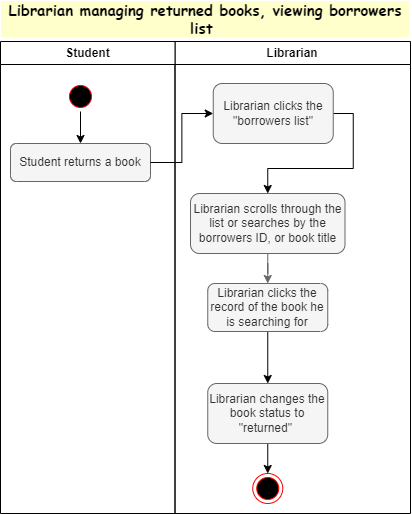

The diagram above was exported from draw.io. Its source (the exported page's mxGraphModel, read from the mxfile embedded in the PNG):
<mxGraphModel dx="1100" dy="524" grid="1" gridSize="10" guides="1" tooltips="1" connect="1" arrows="1" fold="1" page="1" pageScale="1" pageWidth="850" pageHeight="1100" math="0" shadow="0">
  <root>
    <mxCell id="0" />
    <mxCell id="1" parent="0" />
    <mxCell id="RphvpLIzFipKPEB6O20r-1" value="Librarian" style="swimlane;whiteSpace=wrap;movable=1;resizable=1;rotatable=1;deletable=1;editable=1;locked=0;connectable=1;" parent="1" vertex="1">
      <mxGeometry x="174.5" y="138" width="235.5" height="472" as="geometry" />
    </mxCell>
    <mxCell id="RRSzwV31iXoztqw4xh1p-1" style="edgeStyle=orthogonalEdgeStyle;rounded=0;orthogonalLoop=1;jettySize=auto;html=1;exitX=1;exitY=0.5;exitDx=0;exitDy=0;" edge="1" parent="RphvpLIzFipKPEB6O20r-1" source="RphvpLIzFipKPEB6O20r-29" target="RphvpLIzFipKPEB6O20r-33">
      <mxGeometry relative="1" as="geometry" />
    </mxCell>
    <mxCell id="RphvpLIzFipKPEB6O20r-29" value="Librarian clicks the &quot;borrowers list&quot;" style="rounded=1;whiteSpace=wrap;html=1;fillColor=#f5f5f5;fontColor=#333333;strokeColor=#666666;" parent="RphvpLIzFipKPEB6O20r-1" vertex="1">
      <mxGeometry x="38.25" y="42" width="120" height="60" as="geometry" />
    </mxCell>
    <mxCell id="RphvpLIzFipKPEB6O20r-33" value="Librarian scrolls through the list or searches by the borrowers ID, or book title" style="rounded=1;whiteSpace=wrap;html=1;fillColor=#f5f5f5;fontColor=#333333;strokeColor=#666666;" parent="RphvpLIzFipKPEB6O20r-1" vertex="1">
      <mxGeometry x="15.5" y="152" width="154.5" height="60" as="geometry" />
    </mxCell>
    <mxCell id="RRSzwV31iXoztqw4xh1p-4" style="edgeStyle=orthogonalEdgeStyle;rounded=0;orthogonalLoop=1;jettySize=auto;html=1;exitX=0.5;exitY=1;exitDx=0;exitDy=0;entryX=0.5;entryY=0;entryDx=0;entryDy=0;" edge="1" parent="RphvpLIzFipKPEB6O20r-1" source="RphvpLIzFipKPEB6O20r-35" target="RphvpLIzFipKPEB6O20r-40">
      <mxGeometry relative="1" as="geometry" />
    </mxCell>
    <mxCell id="RphvpLIzFipKPEB6O20r-35" value="Librarian clicks the record of the book he is searching for" style="rounded=1;whiteSpace=wrap;html=1;fillColor=#f5f5f5;fontColor=#333333;strokeColor=#666666;" parent="RphvpLIzFipKPEB6O20r-1" vertex="1">
      <mxGeometry x="32.75" y="242" width="120" height="48" as="geometry" />
    </mxCell>
    <mxCell id="RphvpLIzFipKPEB6O20r-34" style="edgeStyle=orthogonalEdgeStyle;rounded=0;orthogonalLoop=1;jettySize=auto;html=1;exitX=0.5;exitY=1;exitDx=0;exitDy=0;fillColor=#f5f5f5;strokeColor=#666666;" parent="RphvpLIzFipKPEB6O20r-1" source="RphvpLIzFipKPEB6O20r-33" target="RphvpLIzFipKPEB6O20r-35" edge="1">
      <mxGeometry relative="1" as="geometry">
        <mxPoint x="122.5" y="302" as="targetPoint" />
      </mxGeometry>
    </mxCell>
    <mxCell id="RRSzwV31iXoztqw4xh1p-5" style="edgeStyle=orthogonalEdgeStyle;rounded=0;orthogonalLoop=1;jettySize=auto;html=1;exitX=0.5;exitY=1;exitDx=0;exitDy=0;entryX=0.5;entryY=0;entryDx=0;entryDy=0;" edge="1" parent="RphvpLIzFipKPEB6O20r-1" source="RphvpLIzFipKPEB6O20r-40" target="RphvpLIzFipKPEB6O20r-22">
      <mxGeometry relative="1" as="geometry" />
    </mxCell>
    <mxCell id="RphvpLIzFipKPEB6O20r-40" value="Librarian changes the book status to &quot;returned&quot;&amp;nbsp;" style="rounded=1;whiteSpace=wrap;html=1;fillColor=#f5f5f5;fontColor=#333333;strokeColor=#666666;" parent="RphvpLIzFipKPEB6O20r-1" vertex="1">
      <mxGeometry x="32.75" y="342" width="120" height="60" as="geometry" />
    </mxCell>
    <mxCell id="RphvpLIzFipKPEB6O20r-22" value="" style="ellipse;html=1;shape=endState;fillColor=#000000;strokeColor=#ff0000;" parent="RphvpLIzFipKPEB6O20r-1" vertex="1">
      <mxGeometry x="77.74588235294124" y="432" width="30" height="30" as="geometry" />
    </mxCell>
    <mxCell id="RphvpLIzFipKPEB6O20r-15" value="Librarian managing returned books, viewing borrowers list&amp;nbsp;" style="text;html=1;strokeColor=none;fillColor=none;align=center;verticalAlign=middle;whiteSpace=wrap;rounded=0;fontSize=15;fontFamily=Comic Sans MS;fontStyle=1;labelBackgroundColor=#FFFFCC;labelBorderColor=none;movable=1;resizable=1;rotatable=1;deletable=1;editable=1;locked=0;connectable=1;" parent="1" vertex="1">
      <mxGeometry y="100" width="410" height="30" as="geometry" />
    </mxCell>
    <mxCell id="RphvpLIzFipKPEB6O20r-24" value="Student" style="swimlane;whiteSpace=wrap;movable=1;resizable=1;rotatable=1;deletable=1;editable=1;locked=0;connectable=1;" parent="1" vertex="1">
      <mxGeometry y="138" width="174.5" height="472" as="geometry" />
    </mxCell>
    <mxCell id="RphvpLIzFipKPEB6O20r-6" value="" style="ellipse;shape=startState;fillColor=#000000;strokeColor=#ff0000;movable=1;resizable=1;rotatable=1;deletable=1;editable=1;locked=0;connectable=1;" parent="RphvpLIzFipKPEB6O20r-24" vertex="1">
      <mxGeometry x="65" y="40" width="30" height="30" as="geometry" />
    </mxCell>
    <mxCell id="RphvpLIzFipKPEB6O20r-27" value="Student returns a book" style="rounded=1;whiteSpace=wrap;html=1;fillColor=#f5f5f5;fontColor=#333333;strokeColor=#666666;" parent="RphvpLIzFipKPEB6O20r-24" vertex="1">
      <mxGeometry x="10" y="102" width="140" height="38" as="geometry" />
    </mxCell>
    <mxCell id="RphvpLIzFipKPEB6O20r-26" style="edgeStyle=orthogonalEdgeStyle;rounded=0;orthogonalLoop=1;jettySize=auto;html=1;exitX=0.5;exitY=1;exitDx=0;exitDy=0;" parent="RphvpLIzFipKPEB6O20r-24" source="RphvpLIzFipKPEB6O20r-6" target="RphvpLIzFipKPEB6O20r-27" edge="1">
      <mxGeometry relative="1" as="geometry">
        <mxPoint x="80.5" y="112" as="targetPoint" />
      </mxGeometry>
    </mxCell>
    <mxCell id="RphvpLIzFipKPEB6O20r-28" style="edgeStyle=orthogonalEdgeStyle;rounded=0;orthogonalLoop=1;jettySize=auto;html=1;exitX=1;exitY=0.5;exitDx=0;exitDy=0;fillColor=#f5f5f5;strokeColor=#000000;" parent="1" source="RphvpLIzFipKPEB6O20r-27" target="RphvpLIzFipKPEB6O20r-29" edge="1">
      <mxGeometry relative="1" as="geometry">
        <mxPoint x="210" y="259" as="targetPoint" />
      </mxGeometry>
    </mxCell>
  </root>
</mxGraphModel>